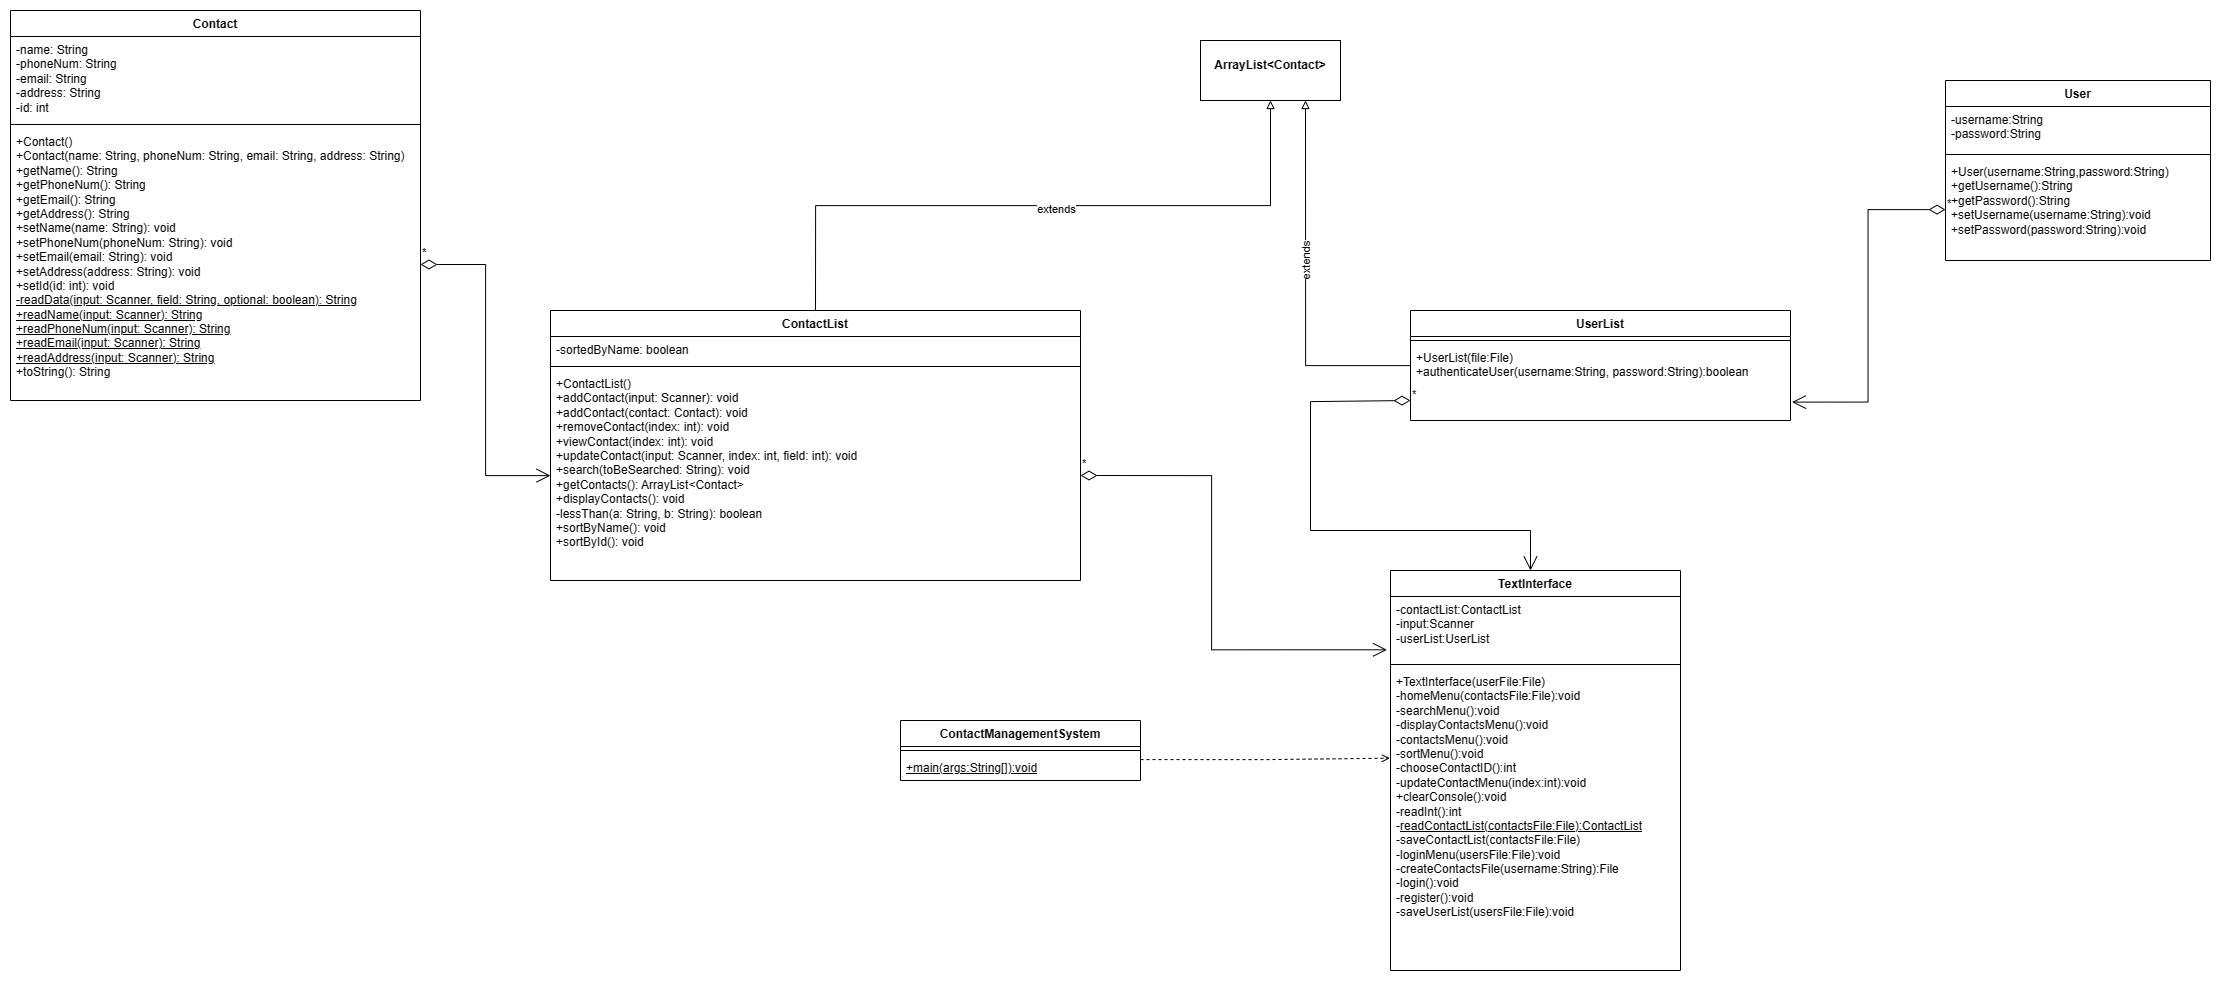

The diagram above was exported from draw.io. Its source (the exported page's mxGraphModel, read from the mxfile embedded in the PNG):
<mxGraphModel dx="2316" dy="1264" grid="1" gridSize="10" guides="1" tooltips="1" connect="1" arrows="1" fold="1" page="1" pageScale="1" pageWidth="850" pageHeight="1100" math="0" shadow="0">
  <root>
    <mxCell id="0" />
    <mxCell id="1" parent="0" />
    <mxCell id="ZQRZPZvqkgBQEKAa5kuY-5" value="Contact" style="swimlane;fontStyle=1;align=center;verticalAlign=top;childLayout=stackLayout;horizontal=1;startSize=26;horizontalStack=0;resizeParent=1;resizeParentMax=0;resizeLast=0;collapsible=1;marginBottom=0;whiteSpace=wrap;html=1;" parent="1" vertex="1">
      <mxGeometry x="110" y="50" width="410" height="390" as="geometry" />
    </mxCell>
    <mxCell id="ZQRZPZvqkgBQEKAa5kuY-6" value="-name: String&lt;br&gt;-phoneNum: String&lt;br&gt;-email: String&lt;br&gt;-address: String&lt;br&gt;-id: int" style="text;strokeColor=none;fillColor=none;align=left;verticalAlign=top;spacingLeft=4;spacingRight=4;overflow=hidden;rotatable=0;points=[[0,0.5],[1,0.5]];portConstraint=eastwest;whiteSpace=wrap;html=1;" parent="ZQRZPZvqkgBQEKAa5kuY-5" vertex="1">
      <mxGeometry y="26" width="410" height="84" as="geometry" />
    </mxCell>
    <mxCell id="ZQRZPZvqkgBQEKAa5kuY-7" value="" style="line;strokeWidth=1;fillColor=none;align=left;verticalAlign=middle;spacingTop=-1;spacingLeft=3;spacingRight=3;rotatable=0;labelPosition=right;points=[];portConstraint=eastwest;strokeColor=inherit;" parent="ZQRZPZvqkgBQEKAa5kuY-5" vertex="1">
      <mxGeometry y="110" width="410" height="8" as="geometry" />
    </mxCell>
    <mxCell id="ZQRZPZvqkgBQEKAa5kuY-8" value="+Contact()&lt;br&gt;+Contact(name: String, phoneNum: String, email: String, address: String)&lt;br&gt;+getName(): String&lt;br&gt;+getPhoneNum(): String&lt;br&gt;+getEmail(): String&lt;br&gt;+getAddress(): String&lt;br&gt;+setName(name: String): void&lt;br&gt;+setPhoneNum(phoneNum: String): void&lt;br&gt;+setEmail(email: String): void&lt;br&gt;+setAddress(address: String): void&lt;br&gt;+setId(id: int): void&lt;br&gt;&lt;u&gt;-readData(input: Scanner, field: String, optional: boolean): String&lt;br&gt;+readName(input: Scanner): String&lt;br&gt;+readPhoneNum(input: Scanner): String&lt;br&gt;+readEmail(input: Scanner): String&lt;br&gt;+readAddress(input: Scanner): String&lt;br&gt;&lt;/u&gt;+toString(): String" style="text;strokeColor=none;fillColor=none;align=left;verticalAlign=top;spacingLeft=4;spacingRight=4;overflow=hidden;rotatable=0;points=[[0,0.5],[1,0.5]];portConstraint=eastwest;whiteSpace=wrap;html=1;" parent="ZQRZPZvqkgBQEKAa5kuY-5" vertex="1">
      <mxGeometry y="118" width="410" height="272" as="geometry" />
    </mxCell>
    <mxCell id="ZQRZPZvqkgBQEKAa5kuY-9" value="&lt;p style=&quot;margin:0px;margin-top:4px;text-align:center;&quot;&gt;&lt;br&gt;&lt;b&gt;ArrayList&amp;lt;Contact&amp;gt;&lt;/b&gt;&lt;/p&gt;" style="verticalAlign=top;align=left;overflow=fill;fontSize=12;fontFamily=Helvetica;html=1;whiteSpace=wrap;" parent="1" vertex="1">
      <mxGeometry x="1300" y="80" width="140" height="60" as="geometry" />
    </mxCell>
    <mxCell id="ZQRZPZvqkgBQEKAa5kuY-14" style="edgeStyle=orthogonalEdgeStyle;rounded=0;orthogonalLoop=1;jettySize=auto;html=1;exitX=0.5;exitY=0;exitDx=0;exitDy=0;entryX=0.5;entryY=1;entryDx=0;entryDy=0;endArrow=block;endFill=0;" parent="1" source="ZQRZPZvqkgBQEKAa5kuY-10" target="ZQRZPZvqkgBQEKAa5kuY-9" edge="1">
      <mxGeometry relative="1" as="geometry" />
    </mxCell>
    <mxCell id="ZQRZPZvqkgBQEKAa5kuY-15" value="extends" style="edgeLabel;html=1;align=center;verticalAlign=middle;resizable=0;points=[];" parent="ZQRZPZvqkgBQEKAa5kuY-14" vertex="1" connectable="0">
      <mxGeometry x="0.0364" y="-3" relative="1" as="geometry">
        <mxPoint as="offset" />
      </mxGeometry>
    </mxCell>
    <mxCell id="ZQRZPZvqkgBQEKAa5kuY-10" value="ContactList" style="swimlane;fontStyle=1;align=center;verticalAlign=top;childLayout=stackLayout;horizontal=1;startSize=26;horizontalStack=0;resizeParent=1;resizeParentMax=0;resizeLast=0;collapsible=1;marginBottom=0;whiteSpace=wrap;html=1;" parent="1" vertex="1">
      <mxGeometry x="650" y="350" width="530" height="270" as="geometry" />
    </mxCell>
    <mxCell id="ZQRZPZvqkgBQEKAa5kuY-11" value="-sortedByName: boolean" style="text;strokeColor=none;fillColor=none;align=left;verticalAlign=top;spacingLeft=4;spacingRight=4;overflow=hidden;rotatable=0;points=[[0,0.5],[1,0.5]];portConstraint=eastwest;whiteSpace=wrap;html=1;" parent="ZQRZPZvqkgBQEKAa5kuY-10" vertex="1">
      <mxGeometry y="26" width="530" height="26" as="geometry" />
    </mxCell>
    <mxCell id="ZQRZPZvqkgBQEKAa5kuY-12" value="" style="line;strokeWidth=1;fillColor=none;align=left;verticalAlign=middle;spacingTop=-1;spacingLeft=3;spacingRight=3;rotatable=0;labelPosition=right;points=[];portConstraint=eastwest;strokeColor=inherit;" parent="ZQRZPZvqkgBQEKAa5kuY-10" vertex="1">
      <mxGeometry y="52" width="530" height="8" as="geometry" />
    </mxCell>
    <mxCell id="ZQRZPZvqkgBQEKAa5kuY-13" value="+ContactList()&lt;br&gt;+addContact(input: Scanner): void&lt;br&gt;+addContact(contact: Contact): void&lt;br&gt;+removeContact(index: int): void&lt;br&gt;+viewContact(index: int): void&lt;br&gt;+updateContact(input: Scanner, index: int, field: int): void&lt;br&gt;+search(toBeSearched: String): void&lt;br&gt;+getContacts(): ArrayList&amp;lt;Contact&amp;gt;&lt;br&gt;+displayContacts(): void&lt;br&gt;-lessThan(a: String, b: String): boolean&lt;br&gt;+sortByName(): void&lt;br&gt;+sortById(): void" style="text;strokeColor=none;fillColor=none;align=left;verticalAlign=top;spacingLeft=4;spacingRight=4;overflow=hidden;rotatable=0;points=[[0,0.5],[1,0.5]];portConstraint=eastwest;whiteSpace=wrap;html=1;" parent="ZQRZPZvqkgBQEKAa5kuY-10" vertex="1">
      <mxGeometry y="60" width="530" height="210" as="geometry" />
    </mxCell>
    <mxCell id="ZQRZPZvqkgBQEKAa5kuY-16" value="*" style="endArrow=open;html=1;endSize=12;startArrow=diamondThin;startSize=14;startFill=0;edgeStyle=orthogonalEdgeStyle;align=left;verticalAlign=bottom;rounded=0;exitX=1;exitY=0.5;exitDx=0;exitDy=0;" parent="1" source="ZQRZPZvqkgBQEKAa5kuY-8" target="ZQRZPZvqkgBQEKAa5kuY-13" edge="1">
      <mxGeometry x="-1" y="3" relative="1" as="geometry">
        <mxPoint x="490" y="530" as="sourcePoint" />
        <mxPoint x="650" y="530" as="targetPoint" />
      </mxGeometry>
    </mxCell>
    <mxCell id="vgRsLM0FN_XXKwRCYT-W-2" value="User" style="swimlane;fontStyle=1;align=center;verticalAlign=top;childLayout=stackLayout;horizontal=1;startSize=26;horizontalStack=0;resizeParent=1;resizeParentMax=0;resizeLast=0;collapsible=1;marginBottom=0;whiteSpace=wrap;html=1;" parent="1" vertex="1">
      <mxGeometry x="2045" y="120" width="265" height="180" as="geometry" />
    </mxCell>
    <mxCell id="vgRsLM0FN_XXKwRCYT-W-3" value="-username:String&lt;br&gt;-password:String" style="text;strokeColor=none;fillColor=none;align=left;verticalAlign=top;spacingLeft=4;spacingRight=4;overflow=hidden;rotatable=0;points=[[0,0.5],[1,0.5]];portConstraint=eastwest;whiteSpace=wrap;html=1;" parent="vgRsLM0FN_XXKwRCYT-W-2" vertex="1">
      <mxGeometry y="26" width="265" height="44" as="geometry" />
    </mxCell>
    <mxCell id="vgRsLM0FN_XXKwRCYT-W-4" value="" style="line;strokeWidth=1;fillColor=none;align=left;verticalAlign=middle;spacingTop=-1;spacingLeft=3;spacingRight=3;rotatable=0;labelPosition=right;points=[];portConstraint=eastwest;strokeColor=inherit;" parent="vgRsLM0FN_XXKwRCYT-W-2" vertex="1">
      <mxGeometry y="70" width="265" height="8" as="geometry" />
    </mxCell>
    <mxCell id="vgRsLM0FN_XXKwRCYT-W-5" value="+User(username:String,password:String)&lt;br&gt;+getUsername():String&lt;br&gt;+getPassword():String&lt;br&gt;+setUsername(username:String):void&lt;br&gt;+setPassword(password:String):void" style="text;strokeColor=none;fillColor=none;align=left;verticalAlign=top;spacingLeft=4;spacingRight=4;overflow=hidden;rotatable=0;points=[[0,0.5],[1,0.5]];portConstraint=eastwest;whiteSpace=wrap;html=1;" parent="vgRsLM0FN_XXKwRCYT-W-2" vertex="1">
      <mxGeometry y="78" width="265" height="102" as="geometry" />
    </mxCell>
    <mxCell id="vgRsLM0FN_XXKwRCYT-W-10" style="edgeStyle=orthogonalEdgeStyle;rounded=0;orthogonalLoop=1;jettySize=auto;html=1;entryX=0.75;entryY=1;entryDx=0;entryDy=0;endArrow=block;endFill=0;" parent="1" source="vgRsLM0FN_XXKwRCYT-W-6" target="ZQRZPZvqkgBQEKAa5kuY-9" edge="1">
      <mxGeometry relative="1" as="geometry" />
    </mxCell>
    <mxCell id="vgRsLM0FN_XXKwRCYT-W-11" value="extends&lt;br&gt;" style="edgeLabel;html=1;align=center;verticalAlign=middle;resizable=0;points=[];rotation=270;" parent="vgRsLM0FN_XXKwRCYT-W-10" vertex="1" connectable="0">
      <mxGeometry x="0.1263" relative="1" as="geometry">
        <mxPoint as="offset" />
      </mxGeometry>
    </mxCell>
    <mxCell id="vgRsLM0FN_XXKwRCYT-W-6" value="UserList" style="swimlane;fontStyle=1;align=center;verticalAlign=top;childLayout=stackLayout;horizontal=1;startSize=26;horizontalStack=0;resizeParent=1;resizeParentMax=0;resizeLast=0;collapsible=1;marginBottom=0;whiteSpace=wrap;html=1;" parent="1" vertex="1">
      <mxGeometry x="1510" y="350" width="380" height="110" as="geometry" />
    </mxCell>
    <mxCell id="vgRsLM0FN_XXKwRCYT-W-8" value="" style="line;strokeWidth=1;fillColor=none;align=left;verticalAlign=middle;spacingTop=-1;spacingLeft=3;spacingRight=3;rotatable=0;labelPosition=right;points=[];portConstraint=eastwest;strokeColor=inherit;" parent="vgRsLM0FN_XXKwRCYT-W-6" vertex="1">
      <mxGeometry y="26" width="380" height="8" as="geometry" />
    </mxCell>
    <mxCell id="vgRsLM0FN_XXKwRCYT-W-9" value="+UserList(file:File)&lt;br&gt;+authenticateUser(username:String, password:String):boolean" style="text;strokeColor=none;fillColor=none;align=left;verticalAlign=top;spacingLeft=4;spacingRight=4;overflow=hidden;rotatable=0;points=[[0,0.5],[1,0.5]];portConstraint=eastwest;whiteSpace=wrap;html=1;" parent="vgRsLM0FN_XXKwRCYT-W-6" vertex="1">
      <mxGeometry y="34" width="380" height="76" as="geometry" />
    </mxCell>
    <mxCell id="vgRsLM0FN_XXKwRCYT-W-12" value="*" style="endArrow=open;html=1;endSize=12;startArrow=diamondThin;startSize=14;startFill=0;edgeStyle=orthogonalEdgeStyle;align=left;verticalAlign=bottom;rounded=0;entryX=1.004;entryY=0.758;entryDx=0;entryDy=0;entryPerimeter=0;" parent="1" source="vgRsLM0FN_XXKwRCYT-W-5" target="vgRsLM0FN_XXKwRCYT-W-9" edge="1">
      <mxGeometry x="-1" y="3" relative="1" as="geometry">
        <mxPoint x="1930" y="330" as="sourcePoint" />
        <mxPoint x="2060" y="541" as="targetPoint" />
      </mxGeometry>
    </mxCell>
    <mxCell id="vgRsLM0FN_XXKwRCYT-W-19" value="TextInterface" style="swimlane;fontStyle=1;align=center;verticalAlign=top;childLayout=stackLayout;horizontal=1;startSize=26;horizontalStack=0;resizeParent=1;resizeParentMax=0;resizeLast=0;collapsible=1;marginBottom=0;whiteSpace=wrap;html=1;" parent="1" vertex="1">
      <mxGeometry x="1490" y="610" width="290" height="400" as="geometry" />
    </mxCell>
    <mxCell id="vgRsLM0FN_XXKwRCYT-W-20" value="-contactList:ContactList&lt;br&gt;-input:Scanner&lt;br&gt;-userList:UserList" style="text;strokeColor=none;fillColor=none;align=left;verticalAlign=top;spacingLeft=4;spacingRight=4;overflow=hidden;rotatable=0;points=[[0,0.5],[1,0.5]];portConstraint=eastwest;whiteSpace=wrap;html=1;" parent="vgRsLM0FN_XXKwRCYT-W-19" vertex="1">
      <mxGeometry y="26" width="290" height="64" as="geometry" />
    </mxCell>
    <mxCell id="vgRsLM0FN_XXKwRCYT-W-21" value="" style="line;strokeWidth=1;fillColor=none;align=left;verticalAlign=middle;spacingTop=-1;spacingLeft=3;spacingRight=3;rotatable=0;labelPosition=right;points=[];portConstraint=eastwest;strokeColor=inherit;" parent="vgRsLM0FN_XXKwRCYT-W-19" vertex="1">
      <mxGeometry y="90" width="290" height="8" as="geometry" />
    </mxCell>
    <mxCell id="vgRsLM0FN_XXKwRCYT-W-22" value="+TextInterface(userFile:File)&lt;br&gt;-homeMenu(contactsFile:File):void&lt;br&gt;-searchMenu():void&lt;br&gt;-displayContactsMenu():void&lt;br&gt;-contactsMenu():void&lt;br&gt;-sortMenu():void&lt;br&gt;-chooseContactID():int&lt;br&gt;-updateContactMenu(index:int):void&lt;br&gt;+clearConsole():void&lt;br&gt;-readInt():int&lt;br&gt;-&lt;u&gt;readContactList(contactsFile:File):ContactList&lt;/u&gt;&lt;br&gt;-saveContactList(contactsFile:File)&lt;br&gt;-loginMenu(usersFile:File):void&lt;br&gt;-createContactsFile(username:String):File&lt;br&gt;-login():void&lt;br&gt;-register():void&lt;br&gt;-saveUserList(usersFile:File):void" style="text;strokeColor=none;fillColor=none;align=left;verticalAlign=top;spacingLeft=4;spacingRight=4;overflow=hidden;rotatable=0;points=[[0,0.5],[1,0.5]];portConstraint=eastwest;whiteSpace=wrap;html=1;" parent="vgRsLM0FN_XXKwRCYT-W-19" vertex="1">
      <mxGeometry y="98" width="290" height="302" as="geometry" />
    </mxCell>
    <mxCell id="vgRsLM0FN_XXKwRCYT-W-23" value="ContactManagementSystem" style="swimlane;fontStyle=1;align=center;verticalAlign=top;childLayout=stackLayout;horizontal=1;startSize=26;horizontalStack=0;resizeParent=1;resizeParentMax=0;resizeLast=0;collapsible=1;marginBottom=0;whiteSpace=wrap;html=1;" parent="1" vertex="1">
      <mxGeometry x="1000" y="760" width="240" height="60" as="geometry" />
    </mxCell>
    <mxCell id="vgRsLM0FN_XXKwRCYT-W-25" value="" style="line;strokeWidth=1;fillColor=none;align=left;verticalAlign=middle;spacingTop=-1;spacingLeft=3;spacingRight=3;rotatable=0;labelPosition=right;points=[];portConstraint=eastwest;strokeColor=inherit;" parent="vgRsLM0FN_XXKwRCYT-W-23" vertex="1">
      <mxGeometry y="26" width="240" height="8" as="geometry" />
    </mxCell>
    <mxCell id="vgRsLM0FN_XXKwRCYT-W-26" value="&lt;u&gt;+main(args:String[]):void&lt;/u&gt;" style="text;strokeColor=none;fillColor=none;align=left;verticalAlign=top;spacingLeft=4;spacingRight=4;overflow=hidden;rotatable=0;points=[[0,0.5],[1,0.5]];portConstraint=eastwest;whiteSpace=wrap;html=1;" parent="vgRsLM0FN_XXKwRCYT-W-23" vertex="1">
      <mxGeometry y="34" width="240" height="26" as="geometry" />
    </mxCell>
    <mxCell id="vgRsLM0FN_XXKwRCYT-W-27" value="*" style="endArrow=open;html=1;endSize=12;startArrow=diamondThin;startSize=14;startFill=0;edgeStyle=orthogonalEdgeStyle;align=left;verticalAlign=bottom;rounded=0;exitX=0.511;exitY=1.058;exitDx=0;exitDy=0;exitPerimeter=0;" parent="1" target="vgRsLM0FN_XXKwRCYT-W-19" edge="1">
      <mxGeometry x="-1" y="3" relative="1" as="geometry">
        <mxPoint x="1510.0000000000002" y="439.9980000000001" as="sourcePoint" />
        <mxPoint x="1630" y="600" as="targetPoint" />
        <Array as="points">
          <mxPoint x="1410" y="441" />
          <mxPoint x="1410" y="570" />
          <mxPoint x="1630" y="570" />
        </Array>
      </mxGeometry>
    </mxCell>
    <mxCell id="vgRsLM0FN_XXKwRCYT-W-30" value="*" style="endArrow=open;html=1;endSize=12;startArrow=diamondThin;startSize=14;startFill=0;edgeStyle=orthogonalEdgeStyle;align=left;verticalAlign=bottom;rounded=0;exitX=1;exitY=0.5;exitDx=0;exitDy=0;entryX=-0.012;entryY=0.833;entryDx=0;entryDy=0;entryPerimeter=0;" parent="1" source="ZQRZPZvqkgBQEKAa5kuY-13" target="vgRsLM0FN_XXKwRCYT-W-20" edge="1">
      <mxGeometry x="-1" y="3" relative="1" as="geometry">
        <mxPoint x="1403" y="530" as="sourcePoint" />
        <mxPoint x="1480" y="690" as="targetPoint" />
        <Array as="points">
          <mxPoint x="1311" y="515" />
          <mxPoint x="1311" y="689" />
        </Array>
      </mxGeometry>
    </mxCell>
    <mxCell id="vgRsLM0FN_XXKwRCYT-W-32" style="edgeStyle=orthogonalEdgeStyle;rounded=0;orthogonalLoop=1;jettySize=auto;html=1;entryX=-0.002;entryY=0.297;entryDx=0;entryDy=0;entryPerimeter=0;endArrow=open;endFill=0;dashed=1;" parent="1" target="vgRsLM0FN_XXKwRCYT-W-22" edge="1">
      <mxGeometry relative="1" as="geometry">
        <mxPoint x="1240" y="799.0769230769229" as="sourcePoint" />
        <Array as="points">
          <mxPoint x="1366" y="799" />
          <mxPoint x="1366" y="798" />
        </Array>
      </mxGeometry>
    </mxCell>
  </root>
</mxGraphModel>